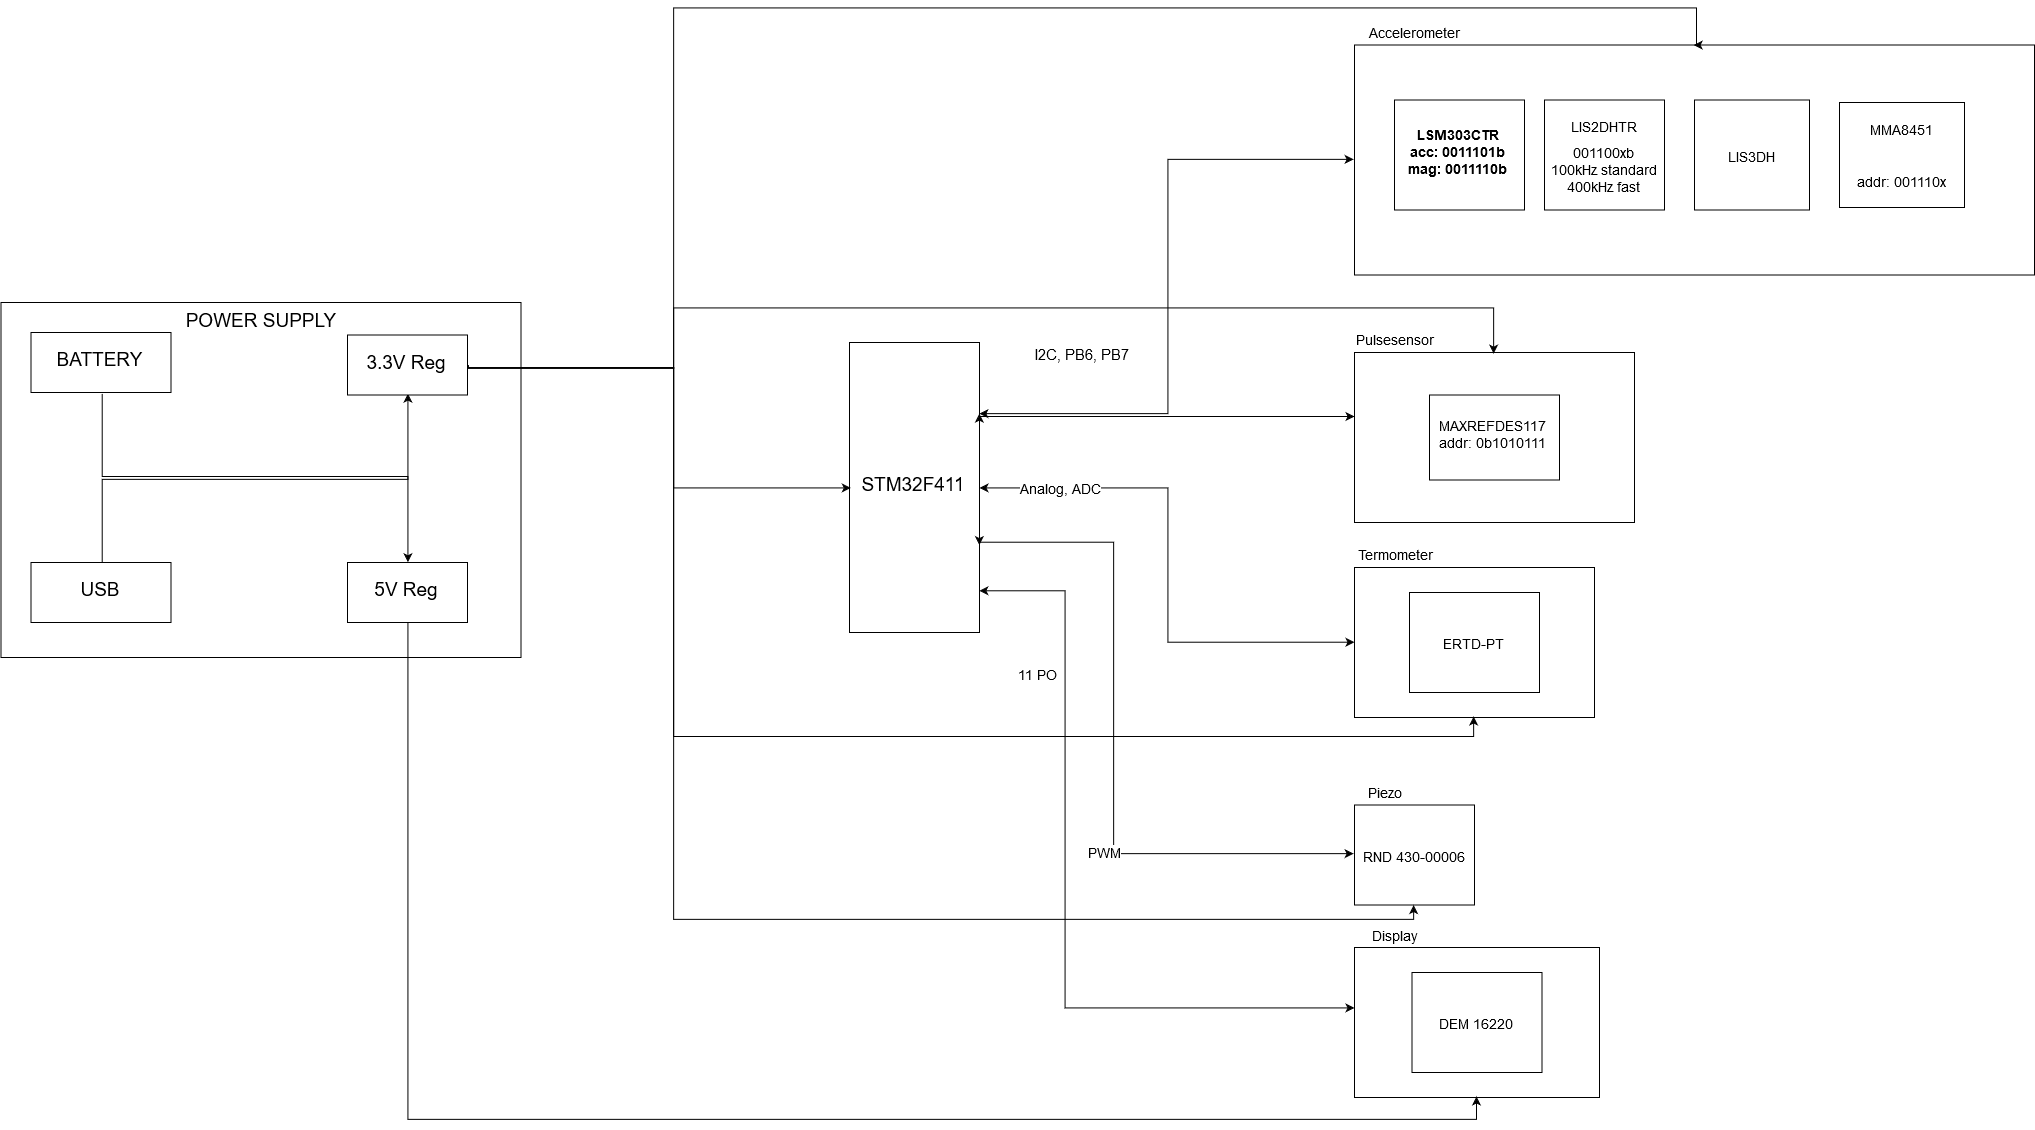

The diagram above was exported from draw.io. Its source (the exported page's mxGraphModel, read from the mxfile embedded in the PNG):
<mxGraphModel dx="3318" dy="1311" grid="1" gridSize="10" guides="1" tooltips="1" connect="1" arrows="1" fold="1" page="1" pageScale="1" pageWidth="827" pageHeight="1169" math="0" shadow="0">
  <root>
    <mxCell id="0" />
    <mxCell id="1" parent="0" />
    <mxCell id="rjg6Y3RXiU_iA9K2P4H4-22" value="" style="rounded=0;whiteSpace=wrap;html=1;" vertex="1" parent="1">
      <mxGeometry x="-433.5" y="335" width="520" height="355" as="geometry" />
    </mxCell>
    <mxCell id="FyNPF6F1fxQZjuoXaggC-20" style="edgeStyle=orthogonalEdgeStyle;rounded=0;html=1;startArrow=classic;startFill=1;jettySize=auto;orthogonalLoop=1;fontSize=14;entryX=1.008;entryY=0.855;entryDx=0;entryDy=0;entryPerimeter=0;" parent="1" source="FyNPF6F1fxQZjuoXaggC-18" target="FyNPF6F1fxQZjuoXaggC-1" edge="1">
      <mxGeometry relative="1" as="geometry">
        <mxPoint x="580" y="655" as="targetPoint" />
        <Array as="points">
          <mxPoint x="631" y="1040" />
          <mxPoint x="631" y="624" />
        </Array>
      </mxGeometry>
    </mxCell>
    <mxCell id="FyNPF6F1fxQZjuoXaggC-21" value="11 PO" style="text;html=1;resizable=0;points=[];align=center;verticalAlign=middle;labelBackgroundColor=#ffffff;fontSize=14;" parent="FyNPF6F1fxQZjuoXaggC-20" vertex="1" connectable="0">
      <mxGeometry x="0.5691" y="2" relative="1" as="geometry">
        <mxPoint x="-27" y="1" as="offset" />
      </mxGeometry>
    </mxCell>
    <mxCell id="FyNPF6F1fxQZjuoXaggC-15" style="edgeStyle=orthogonalEdgeStyle;rounded=0;html=1;startArrow=classic;startFill=1;jettySize=auto;orthogonalLoop=1;fontSize=14;" parent="1" source="FyNPF6F1fxQZjuoXaggC-13" target="FyNPF6F1fxQZjuoXaggC-1" edge="1">
      <mxGeometry relative="1" as="geometry" />
    </mxCell>
    <mxCell id="FyNPF6F1fxQZjuoXaggC-16" value="Analog, ADC" style="text;html=1;resizable=0;points=[];align=center;verticalAlign=middle;labelBackgroundColor=#ffffff;fontSize=14;" parent="FyNPF6F1fxQZjuoXaggC-15" vertex="1" connectable="0">
      <mxGeometry x="0.3634" y="1" relative="1" as="geometry">
        <mxPoint x="-89" y="1" as="offset" />
      </mxGeometry>
    </mxCell>
    <mxCell id="FyNPF6F1fxQZjuoXaggC-9" value="" style="rounded=0;whiteSpace=wrap;html=1;fontSize=14;" parent="1" vertex="1">
      <mxGeometry x="920" y="77.5" width="680" height="230" as="geometry" />
    </mxCell>
    <mxCell id="FyNPF6F1fxQZjuoXaggC-1" value="STM32F411&lt;br style=&quot;font-size: 19px;&quot;&gt;" style="rounded=0;whiteSpace=wrap;html=1;fontSize=19;" parent="1" vertex="1">
      <mxGeometry x="415" y="375" width="130" height="290" as="geometry" />
    </mxCell>
    <mxCell id="FyNPF6F1fxQZjuoXaggC-3" style="edgeStyle=orthogonalEdgeStyle;rounded=0;html=1;entryX=1;entryY=0.25;entryDx=0;entryDy=0;jettySize=auto;orthogonalLoop=1;startArrow=classic;startFill=1;exitX=0;exitY=0.5;exitDx=0;exitDy=0;" parent="1" source="FyNPF6F1fxQZjuoXaggC-9" target="FyNPF6F1fxQZjuoXaggC-1" edge="1">
      <mxGeometry relative="1" as="geometry" />
    </mxCell>
    <mxCell id="FyNPF6F1fxQZjuoXaggC-4" value="I2C, PB6, PB7" style="text;html=1;resizable=0;points=[];align=center;verticalAlign=middle;labelBackgroundColor=#ffffff;fontSize=15;" parent="FyNPF6F1fxQZjuoXaggC-3" vertex="1" connectable="0">
      <mxGeometry x="-0.5407" y="2" relative="1" as="geometry">
        <mxPoint x="-126.5" y="193" as="offset" />
      </mxGeometry>
    </mxCell>
    <mxCell id="FyNPF6F1fxQZjuoXaggC-2" value="LSM303CTR&lt;br&gt;acc: 0011101b&lt;br&gt;mag: 0011110b&lt;br&gt;" style="rounded=0;whiteSpace=wrap;html=1;fontSize=14;fontStyle=1" parent="1" vertex="1">
      <mxGeometry x="960" y="132.5" width="130" height="110" as="geometry" />
    </mxCell>
    <mxCell id="FyNPF6F1fxQZjuoXaggC-6" value="&lt;h1 style=&quot;font-size: 14px&quot;&gt;&lt;font style=&quot;font-size: 14px ; font-weight: normal&quot;&gt;LIS2DHTR&lt;/font&gt;&lt;/h1&gt;&lt;div&gt;&lt;font style=&quot;font-size: 14px ; font-weight: normal&quot;&gt;001100xb&lt;br&gt;&lt;/font&gt;&lt;/div&gt;&lt;div&gt;&lt;font style=&quot;font-size: 14px ; font-weight: normal&quot;&gt;100kHz standard&lt;/font&gt;&lt;/div&gt;&lt;div&gt;&lt;font style=&quot;font-size: 14px ; font-weight: normal&quot;&gt;400kHz fast&lt;/font&gt;&lt;/div&gt;" style="rounded=0;whiteSpace=wrap;html=1;fontSize=14;" parent="1" vertex="1">
      <mxGeometry x="1110" y="132.5" width="120" height="110" as="geometry" />
    </mxCell>
    <mxCell id="FyNPF6F1fxQZjuoXaggC-8" value="&lt;h1&gt;&lt;span style=&quot;font-weight: normal&quot;&gt;&lt;font style=&quot;font-size: 14px&quot;&gt;LIS3DH&lt;/font&gt;&lt;/span&gt;&lt;/h1&gt;" style="rounded=0;whiteSpace=wrap;html=1;fontSize=14;" parent="1" vertex="1">
      <mxGeometry x="1260" y="132.5" width="115" height="110" as="geometry" />
    </mxCell>
    <mxCell id="FyNPF6F1fxQZjuoXaggC-10" value="Accelerometer&lt;br&gt;" style="text;html=1;strokeColor=none;fillColor=none;align=center;verticalAlign=middle;whiteSpace=wrap;rounded=0;fontSize=14;" parent="1" vertex="1">
      <mxGeometry x="960" y="57.5" width="40" height="20" as="geometry" />
    </mxCell>
    <mxCell id="FyNPF6F1fxQZjuoXaggC-24" style="edgeStyle=orthogonalEdgeStyle;rounded=0;html=1;startArrow=classic;startFill=1;jettySize=auto;orthogonalLoop=1;fontSize=14;exitX=0;exitY=0.5;exitDx=0;exitDy=0;entryX=1.001;entryY=0.694;entryDx=0;entryDy=0;entryPerimeter=0;" parent="1" source="FyNPF6F1fxQZjuoXaggC-22" target="FyNPF6F1fxQZjuoXaggC-1" edge="1">
      <mxGeometry relative="1" as="geometry">
        <mxPoint x="580" y="345" as="targetPoint" />
        <Array as="points">
          <mxPoint x="680" y="887" />
          <mxPoint x="680" y="576" />
        </Array>
      </mxGeometry>
    </mxCell>
    <mxCell id="FyNPF6F1fxQZjuoXaggC-25" value="PWM" style="text;html=1;resizable=0;points=[];align=center;verticalAlign=middle;labelBackgroundColor=#ffffff;fontSize=14;" parent="FyNPF6F1fxQZjuoXaggC-24" vertex="1" connectable="0">
      <mxGeometry x="-0.3418" y="-24" relative="1" as="geometry">
        <mxPoint x="-24" y="24" as="offset" />
      </mxGeometry>
    </mxCell>
    <mxCell id="FyNPF6F1fxQZjuoXaggC-29" value="" style="group" parent="1" vertex="1" connectable="0">
      <mxGeometry x="920" y="960" width="245" height="170" as="geometry" />
    </mxCell>
    <mxCell id="FyNPF6F1fxQZjuoXaggC-28" value="" style="group" parent="FyNPF6F1fxQZjuoXaggC-29" vertex="1" connectable="0">
      <mxGeometry width="245" height="170" as="geometry" />
    </mxCell>
    <mxCell id="FyNPF6F1fxQZjuoXaggC-18" value="" style="rounded=0;whiteSpace=wrap;html=1;fontSize=14;" parent="FyNPF6F1fxQZjuoXaggC-28" vertex="1">
      <mxGeometry y="20" width="245" height="150" as="geometry" />
    </mxCell>
    <mxCell id="FyNPF6F1fxQZjuoXaggC-19" value="Display" style="text;html=1;strokeColor=none;fillColor=none;align=center;verticalAlign=middle;whiteSpace=wrap;rounded=0;fontSize=14;" parent="FyNPF6F1fxQZjuoXaggC-28" vertex="1">
      <mxGeometry x="20" width="40" height="20" as="geometry" />
    </mxCell>
    <mxCell id="FyNPF6F1fxQZjuoXaggC-17" value="&lt;h1&gt;&lt;span style=&quot;font-size: 14px ; font-weight: 400&quot;&gt;DEM 16220&lt;/span&gt;&lt;/h1&gt;" style="rounded=0;whiteSpace=wrap;html=1;fontSize=14;" parent="FyNPF6F1fxQZjuoXaggC-29" vertex="1">
      <mxGeometry x="57.5" y="45" width="130" height="100" as="geometry" />
    </mxCell>
    <mxCell id="FyNPF6F1fxQZjuoXaggC-30" value="" style="group" parent="1" vertex="1" connectable="0">
      <mxGeometry x="920" y="580" width="240" height="170" as="geometry" />
    </mxCell>
    <mxCell id="FyNPF6F1fxQZjuoXaggC-13" value="" style="rounded=0;whiteSpace=wrap;html=1;fontSize=14;" parent="FyNPF6F1fxQZjuoXaggC-30" vertex="1">
      <mxGeometry y="20" width="240" height="150" as="geometry" />
    </mxCell>
    <mxCell id="FyNPF6F1fxQZjuoXaggC-12" value="&lt;h1&gt;&lt;font style=&quot;font-weight: normal ; font-size: 14px&quot;&gt;ERTD-PT&lt;/font&gt;&lt;/h1&gt;" style="rounded=0;whiteSpace=wrap;html=1;fontSize=14;" parent="FyNPF6F1fxQZjuoXaggC-30" vertex="1">
      <mxGeometry x="55" y="45" width="130" height="100" as="geometry" />
    </mxCell>
    <mxCell id="FyNPF6F1fxQZjuoXaggC-14" value="Termometer" style="text;html=1;strokeColor=none;fillColor=none;align=center;verticalAlign=middle;whiteSpace=wrap;rounded=0;fontSize=14;" parent="FyNPF6F1fxQZjuoXaggC-30" vertex="1">
      <mxGeometry x="20" width="40" height="20" as="geometry" />
    </mxCell>
    <mxCell id="FyNPF6F1fxQZjuoXaggC-31" value="" style="group" parent="1" vertex="1" connectable="0">
      <mxGeometry x="920" y="817.5" width="120" height="120" as="geometry" />
    </mxCell>
    <mxCell id="FyNPF6F1fxQZjuoXaggC-22" value="&lt;h1&gt;&lt;font style=&quot;font-size: 14px ; font-weight: normal&quot;&gt;RND 430-00006&lt;/font&gt;&lt;/h1&gt;" style="rounded=0;whiteSpace=wrap;html=1;fontSize=14;" parent="FyNPF6F1fxQZjuoXaggC-31" vertex="1">
      <mxGeometry y="20" width="120" height="100" as="geometry" />
    </mxCell>
    <mxCell id="FyNPF6F1fxQZjuoXaggC-23" value="Piezo" style="text;html=1;strokeColor=none;fillColor=none;align=center;verticalAlign=middle;whiteSpace=wrap;rounded=0;fontSize=14;" parent="FyNPF6F1fxQZjuoXaggC-31" vertex="1">
      <mxGeometry x="10" width="40" height="20" as="geometry" />
    </mxCell>
    <mxCell id="FyNPF6F1fxQZjuoXaggC-34" style="edgeStyle=orthogonalEdgeStyle;rounded=0;html=1;entryX=1;entryY=0.25;entryDx=0;entryDy=0;startArrow=classic;startFill=1;jettySize=auto;orthogonalLoop=1;fontSize=14;" parent="1" source="FyNPF6F1fxQZjuoXaggC-32" target="FyNPF6F1fxQZjuoXaggC-1" edge="1">
      <mxGeometry relative="1" as="geometry">
        <Array as="points">
          <mxPoint x="840" y="448" />
          <mxPoint x="840" y="448" />
        </Array>
      </mxGeometry>
    </mxCell>
    <mxCell id="FyNPF6F1fxQZjuoXaggC-32" value="" style="rounded=0;whiteSpace=wrap;html=1;fontSize=14;" parent="1" vertex="1">
      <mxGeometry x="920" y="385" width="280" height="170" as="geometry" />
    </mxCell>
    <mxCell id="FyNPF6F1fxQZjuoXaggC-33" value="Pulsesensor" style="text;html=1;strokeColor=none;fillColor=none;align=center;verticalAlign=middle;whiteSpace=wrap;rounded=0;fontSize=14;" parent="1" vertex="1">
      <mxGeometry x="940" y="365" width="40" height="20" as="geometry" />
    </mxCell>
    <mxCell id="FyNPF6F1fxQZjuoXaggC-35" value="&lt;span&gt;MAXREFDES117&lt;br&gt;&lt;/span&gt;addr: 0b1010111&lt;span&gt;&lt;br&gt;&lt;/span&gt;" style="rounded=0;whiteSpace=wrap;html=1;fontSize=14;" parent="1" vertex="1">
      <mxGeometry x="995" y="427.5" width="130" height="85" as="geometry" />
    </mxCell>
    <mxCell id="FyNPF6F1fxQZjuoXaggC-36" value="&lt;h1&gt;&lt;font style=&quot;font-size: 14px ; font-weight: normal&quot;&gt;MMA8451&lt;/font&gt;&lt;/h1&gt;&lt;h1&gt;&lt;font style=&quot;font-size: 14px ; font-weight: normal&quot;&gt;addr: 001110x&lt;/font&gt;&lt;/h1&gt;" style="rounded=0;whiteSpace=wrap;html=1;fontSize=14;" parent="1" vertex="1">
      <mxGeometry x="1405" y="135" width="125" height="105" as="geometry" />
    </mxCell>
    <mxCell id="rjg6Y3RXiU_iA9K2P4H4-17" style="edgeStyle=orthogonalEdgeStyle;rounded=0;html=1;exitX=0.5;exitY=1;exitDx=0;exitDy=0;entryX=0.5;entryY=0;entryDx=0;entryDy=0;jettySize=auto;orthogonalLoop=1;" edge="1" parent="1" source="rjg6Y3RXiU_iA9K2P4H4-2" target="rjg6Y3RXiU_iA9K2P4H4-10">
      <mxGeometry relative="1" as="geometry" />
    </mxCell>
    <mxCell id="rjg6Y3RXiU_iA9K2P4H4-2" value="&lt;font style=&quot;font-size: 19px&quot;&gt;BATTERY&lt;/font&gt;" style="rounded=0;whiteSpace=wrap;html=1;" vertex="1" parent="1">
      <mxGeometry x="-403.5" y="365" width="140" height="60" as="geometry" />
    </mxCell>
    <mxCell id="rjg6Y3RXiU_iA9K2P4H4-21" style="edgeStyle=orthogonalEdgeStyle;rounded=0;html=1;exitX=0.5;exitY=0;exitDx=0;exitDy=0;entryX=0.5;entryY=1;entryDx=0;entryDy=0;jettySize=auto;orthogonalLoop=1;" edge="1" parent="1" source="rjg6Y3RXiU_iA9K2P4H4-6" target="rjg6Y3RXiU_iA9K2P4H4-9">
      <mxGeometry relative="1" as="geometry" />
    </mxCell>
    <mxCell id="rjg6Y3RXiU_iA9K2P4H4-6" value="&lt;font style=&quot;font-size: 19px&quot;&gt;USB&lt;/font&gt;" style="rounded=0;whiteSpace=wrap;html=1;" vertex="1" parent="1">
      <mxGeometry x="-403.5" y="595" width="140" height="60" as="geometry" />
    </mxCell>
    <mxCell id="rjg6Y3RXiU_iA9K2P4H4-24" style="edgeStyle=orthogonalEdgeStyle;rounded=0;html=1;exitX=1;exitY=0.5;exitDx=0;exitDy=0;entryX=0;entryY=0.5;entryDx=0;entryDy=0;jettySize=auto;orthogonalLoop=1;" edge="1" parent="1" source="rjg6Y3RXiU_iA9K2P4H4-9" target="FyNPF6F1fxQZjuoXaggC-1">
      <mxGeometry relative="1" as="geometry">
        <Array as="points">
          <mxPoint x="33" y="400" />
          <mxPoint x="240" y="400" />
          <mxPoint x="240" y="520" />
        </Array>
      </mxGeometry>
    </mxCell>
    <mxCell id="rjg6Y3RXiU_iA9K2P4H4-25" style="edgeStyle=orthogonalEdgeStyle;rounded=0;html=1;exitX=1;exitY=0.5;exitDx=0;exitDy=0;entryX=0.5;entryY=0;entryDx=0;entryDy=0;jettySize=auto;orthogonalLoop=1;" edge="1" parent="1" source="rjg6Y3RXiU_iA9K2P4H4-9" target="FyNPF6F1fxQZjuoXaggC-9">
      <mxGeometry relative="1" as="geometry">
        <Array as="points">
          <mxPoint x="33" y="400" />
          <mxPoint x="240" y="400" />
          <mxPoint x="240" y="40" />
          <mxPoint x="1262" y="40" />
          <mxPoint x="1262" y="78" />
        </Array>
      </mxGeometry>
    </mxCell>
    <mxCell id="rjg6Y3RXiU_iA9K2P4H4-27" style="edgeStyle=orthogonalEdgeStyle;rounded=0;html=1;exitX=1;exitY=0.5;exitDx=0;exitDy=0;entryX=0.5;entryY=0;entryDx=0;entryDy=0;jettySize=auto;orthogonalLoop=1;" edge="1" parent="1" source="rjg6Y3RXiU_iA9K2P4H4-9" target="FyNPF6F1fxQZjuoXaggC-32">
      <mxGeometry relative="1" as="geometry">
        <Array as="points">
          <mxPoint x="33" y="400" />
          <mxPoint x="240" y="400" />
          <mxPoint x="240" y="340" />
          <mxPoint x="1060" y="340" />
        </Array>
      </mxGeometry>
    </mxCell>
    <mxCell id="rjg6Y3RXiU_iA9K2P4H4-29" style="edgeStyle=orthogonalEdgeStyle;rounded=0;html=1;exitX=1;exitY=0.5;exitDx=0;exitDy=0;entryX=0.5;entryY=1;entryDx=0;entryDy=0;jettySize=auto;orthogonalLoop=1;" edge="1" parent="1" source="rjg6Y3RXiU_iA9K2P4H4-9" target="FyNPF6F1fxQZjuoXaggC-22">
      <mxGeometry relative="1" as="geometry">
        <Array as="points">
          <mxPoint x="33" y="400" />
          <mxPoint x="240" y="400" />
          <mxPoint x="240" y="952" />
          <mxPoint x="980" y="952" />
        </Array>
      </mxGeometry>
    </mxCell>
    <mxCell id="rjg6Y3RXiU_iA9K2P4H4-33" style="edgeStyle=orthogonalEdgeStyle;rounded=0;html=1;exitX=1;exitY=0.5;exitDx=0;exitDy=0;entryX=0.5;entryY=1;entryDx=0;entryDy=0;jettySize=auto;orthogonalLoop=1;" edge="1" parent="1" source="rjg6Y3RXiU_iA9K2P4H4-9" target="FyNPF6F1fxQZjuoXaggC-13">
      <mxGeometry relative="1" as="geometry">
        <Array as="points">
          <mxPoint x="33" y="400" />
          <mxPoint x="240" y="400" />
          <mxPoint x="240" y="770" />
          <mxPoint x="1040" y="770" />
        </Array>
      </mxGeometry>
    </mxCell>
    <mxCell id="rjg6Y3RXiU_iA9K2P4H4-9" value="&lt;font style=&quot;font-size: 19px&quot;&gt;3.3V Reg&lt;/font&gt;" style="rounded=0;whiteSpace=wrap;html=1;" vertex="1" parent="1">
      <mxGeometry x="-87" y="367.5" width="120" height="60" as="geometry" />
    </mxCell>
    <mxCell id="rjg6Y3RXiU_iA9K2P4H4-26" style="edgeStyle=orthogonalEdgeStyle;rounded=0;html=1;exitX=0.5;exitY=1;exitDx=0;exitDy=0;entryX=0.5;entryY=1;entryDx=0;entryDy=0;jettySize=auto;orthogonalLoop=1;" edge="1" parent="1" source="rjg6Y3RXiU_iA9K2P4H4-10" target="FyNPF6F1fxQZjuoXaggC-18">
      <mxGeometry relative="1" as="geometry">
        <Array as="points">
          <mxPoint x="-27" y="1151" />
          <mxPoint x="1042" y="1151" />
        </Array>
      </mxGeometry>
    </mxCell>
    <mxCell id="rjg6Y3RXiU_iA9K2P4H4-10" value="&lt;div&gt;&lt;font style=&quot;font-size: 19px&quot;&gt;5V Reg&lt;/font&gt;&lt;/div&gt;" style="rounded=0;whiteSpace=wrap;html=1;" vertex="1" parent="1">
      <mxGeometry x="-87" y="595" width="120" height="60" as="geometry" />
    </mxCell>
    <mxCell id="rjg6Y3RXiU_iA9K2P4H4-23" value="&lt;font style=&quot;font-size: 19px&quot;&gt;POWER SUPPLY&lt;/font&gt;" style="text;html=1;strokeColor=none;fillColor=none;align=center;verticalAlign=middle;whiteSpace=wrap;rounded=0;" vertex="1" parent="1">
      <mxGeometry x="-268.5" y="345" width="190" height="20" as="geometry" />
    </mxCell>
  </root>
</mxGraphModel>